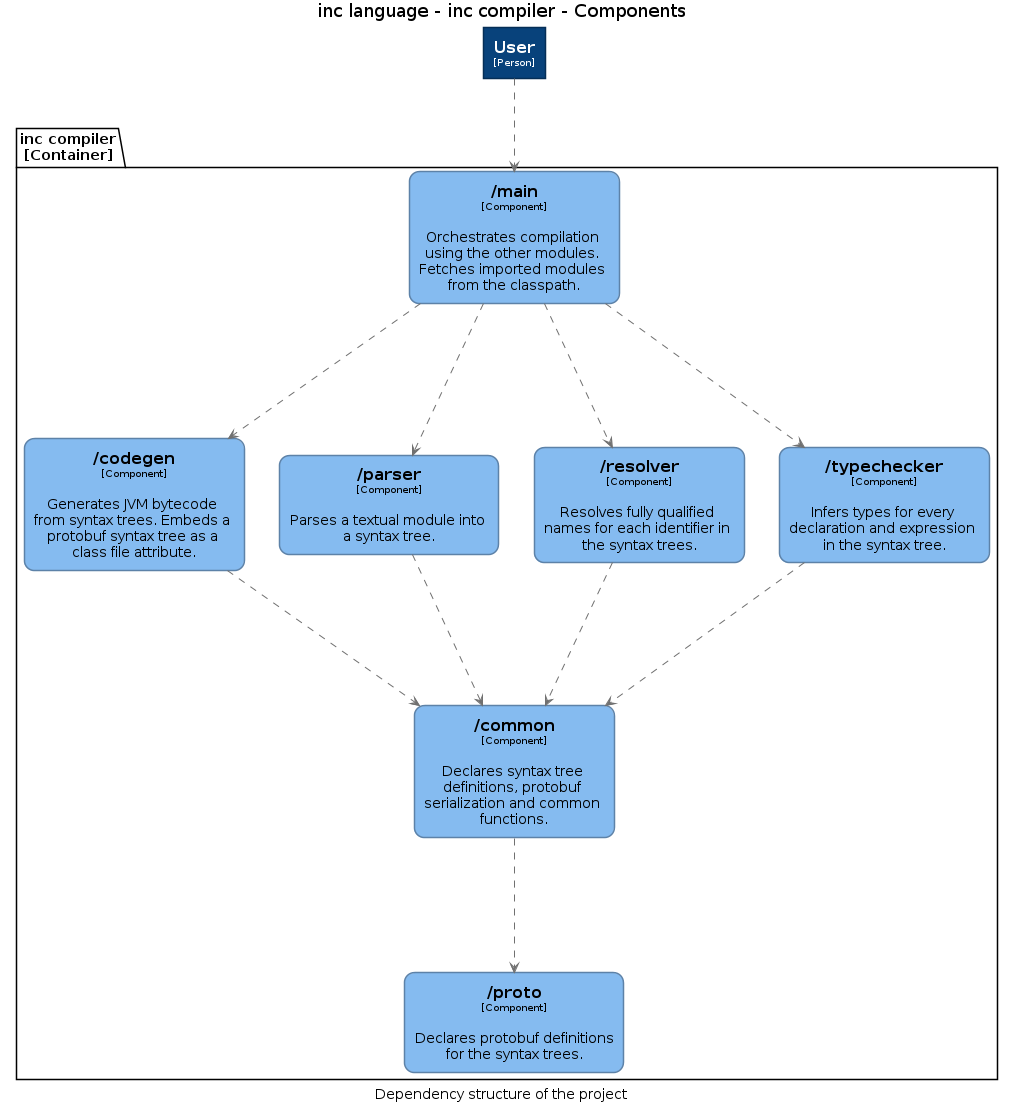

The diagram above was rendered by PlantUML. Its source (embedded in the PNG):
@startuml(id=Structure)
title inc language - inc compiler - Components
caption Dependency structure of the project

skinparam {
  shadowing false
  arrowFontSize 10
  defaultTextAlignment center
  wrapWidth 200
  maxMessageSize 100
}
hide stereotype
top to bottom direction
skinparam rectangle<<1>> {
  BackgroundColor #08427b
  FontColor #ffffff
  BorderColor #052E56
}
skinparam rectangle<<4>> {
  BackgroundColor #85bbf0
  FontColor #000000
  BorderColor #5D82A8
  roundCorner 20
}
skinparam rectangle<<5>> {
  BackgroundColor #85bbf0
  FontColor #000000
  BorderColor #5D82A8
  roundCorner 20
}
skinparam rectangle<<6>> {
  BackgroundColor #85bbf0
  FontColor #000000
  BorderColor #5D82A8
  roundCorner 20
}
skinparam rectangle<<7>> {
  BackgroundColor #85bbf0
  FontColor #000000
  BorderColor #5D82A8
  roundCorner 20
}
skinparam rectangle<<8>> {
  BackgroundColor #85bbf0
  FontColor #000000
  BorderColor #5D82A8
  roundCorner 20
}
skinparam rectangle<<9>> {
  BackgroundColor #85bbf0
  FontColor #000000
  BorderColor #5D82A8
  roundCorner 20
}
skinparam rectangle<<10>> {
  BackgroundColor #85bbf0
  FontColor #000000
  BorderColor #5D82A8
  roundCorner 20
}
rectangle "==User\n<size:10>[Person]</size>" <<1>> as 1
package "inc compiler\n[Container]" {
  rectangle "==/codegen\n<size:10>[Component]</size>\n\nGenerates JVM bytecode from syntax trees. Embeds a protobuf syntax tree as a class file attribute." <<9>> as 9
  rectangle "==/common\n<size:10>[Component]</size>\n\nDeclares syntax tree definitions, protobuf serialization and common functions." <<5>> as 5
  rectangle "==/main\n<size:10>[Component]</size>\n\nOrchestrates compilation using the other modules. Fetches imported modules from the classpath." <<10>> as 10
  rectangle "==/parser\n<size:10>[Component]</size>\n\nParses a textual module into a syntax tree." <<6>> as 6
  rectangle "==/proto\n<size:10>[Component]</size>\n\nDeclares protobuf definitions for the syntax trees." <<4>> as 4
  rectangle "==/resolver\n<size:10>[Component]</size>\n\nResolves fully qualified names for each identifier in the syntax trees." <<7>> as 7
  rectangle "==/typechecker\n<size:10>[Component]</size>\n\nInfers types for every declaration and expression in the syntax tree." <<8>> as 8
}
9 .[#707070].> 5 : ""
5 .[#707070].> 4 : ""
10 .[#707070].> 9 : ""
10 .[#707070].> 6 : ""
10 .[#707070].> 7 : ""
10 .[#707070].> 8 : ""
6 .[#707070].> 5 : ""
7 .[#707070].> 5 : ""
8 .[#707070].> 5 : ""
1 .[#707070].> 10 : ""
@enduml